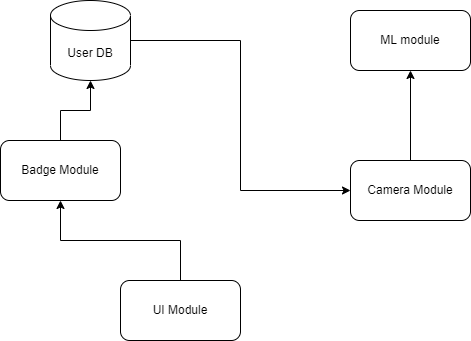

The diagram above was exported from draw.io. Its source (the exported page's mxGraphModel, read from the mxfile embedded in the PNG):
<mxGraphModel dx="920" dy="401" grid="0" gridSize="10" guides="1" tooltips="1" connect="1" arrows="1" fold="1" page="1" pageScale="1" pageWidth="850" pageHeight="1100" background="none" math="0" shadow="0">
  <root>
    <mxCell id="r0H86DY7UOkpbsPlAfNv-0" />
    <mxCell id="r0H86DY7UOkpbsPlAfNv-1" parent="r0H86DY7UOkpbsPlAfNv-0" />
    <mxCell id="r0H86DY7UOkpbsPlAfNv-12" style="edgeStyle=orthogonalEdgeStyle;rounded=0;orthogonalLoop=1;jettySize=auto;html=1;exitX=0.5;exitY=0;exitDx=0;exitDy=0;entryX=0.5;entryY=1;entryDx=0;entryDy=0;" parent="r0H86DY7UOkpbsPlAfNv-1" source="r0H86DY7UOkpbsPlAfNv-2" target="r0H86DY7UOkpbsPlAfNv-3" edge="1">
      <mxGeometry relative="1" as="geometry" />
    </mxCell>
    <mxCell id="r0H86DY7UOkpbsPlAfNv-2" value="Camera Module" style="rounded=1;whiteSpace=wrap;html=1;" parent="r0H86DY7UOkpbsPlAfNv-1" vertex="1">
      <mxGeometry x="550" y="290" width="120" height="60" as="geometry" />
    </mxCell>
    <mxCell id="r0H86DY7UOkpbsPlAfNv-3" value="ML module" style="rounded=1;whiteSpace=wrap;html=1;" parent="r0H86DY7UOkpbsPlAfNv-1" vertex="1">
      <mxGeometry x="550" y="140" width="120" height="60" as="geometry" />
    </mxCell>
    <mxCell id="r0H86DY7UOkpbsPlAfNv-15" style="edgeStyle=orthogonalEdgeStyle;rounded=0;orthogonalLoop=1;jettySize=auto;html=1;exitX=1;exitY=0.5;exitDx=0;exitDy=0;exitPerimeter=0;entryX=0;entryY=0.5;entryDx=0;entryDy=0;" parent="r0H86DY7UOkpbsPlAfNv-1" source="r0H86DY7UOkpbsPlAfNv-5" target="r0H86DY7UOkpbsPlAfNv-2" edge="1">
      <mxGeometry relative="1" as="geometry" />
    </mxCell>
    <mxCell id="r0H86DY7UOkpbsPlAfNv-5" value="User DB" style="shape=cylinder3;whiteSpace=wrap;html=1;boundedLbl=1;backgroundOutline=1;size=15;" parent="r0H86DY7UOkpbsPlAfNv-1" vertex="1">
      <mxGeometry x="250" y="130" width="80" height="80" as="geometry" />
    </mxCell>
    <mxCell id="r0H86DY7UOkpbsPlAfNv-13" style="edgeStyle=orthogonalEdgeStyle;rounded=0;orthogonalLoop=1;jettySize=auto;html=1;exitX=0.5;exitY=0;exitDx=0;exitDy=0;entryX=0.5;entryY=1;entryDx=0;entryDy=0;entryPerimeter=0;" parent="r0H86DY7UOkpbsPlAfNv-1" source="r0H86DY7UOkpbsPlAfNv-6" target="r0H86DY7UOkpbsPlAfNv-5" edge="1">
      <mxGeometry relative="1" as="geometry" />
    </mxCell>
    <mxCell id="r0H86DY7UOkpbsPlAfNv-6" value="Badge Module" style="rounded=1;whiteSpace=wrap;html=1;" parent="r0H86DY7UOkpbsPlAfNv-1" vertex="1">
      <mxGeometry x="200" y="270" width="120" height="60" as="geometry" />
    </mxCell>
    <mxCell id="r0H86DY7UOkpbsPlAfNv-17" style="edgeStyle=orthogonalEdgeStyle;rounded=0;orthogonalLoop=1;jettySize=auto;html=1;exitX=0.5;exitY=0;exitDx=0;exitDy=0;entryX=0.5;entryY=1;entryDx=0;entryDy=0;" parent="r0H86DY7UOkpbsPlAfNv-1" source="r0H86DY7UOkpbsPlAfNv-16" target="r0H86DY7UOkpbsPlAfNv-6" edge="1">
      <mxGeometry relative="1" as="geometry" />
    </mxCell>
    <mxCell id="r0H86DY7UOkpbsPlAfNv-16" value="UI Module" style="rounded=1;whiteSpace=wrap;html=1;" parent="r0H86DY7UOkpbsPlAfNv-1" vertex="1">
      <mxGeometry x="320" y="410" width="120" height="60" as="geometry" />
    </mxCell>
  </root>
</mxGraphModel>